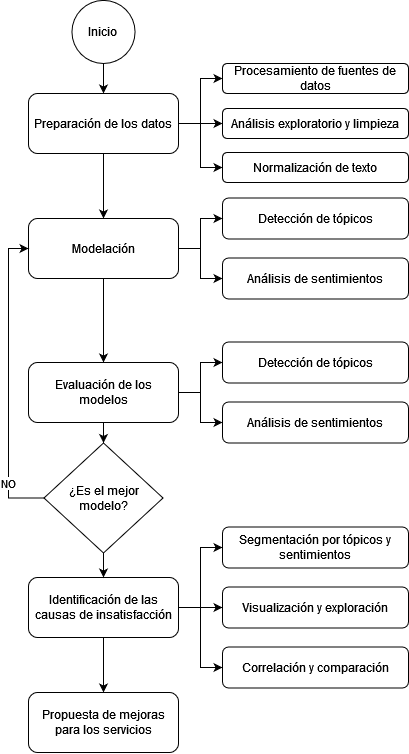

The diagram above was exported from draw.io. Its source (the exported page's mxGraphModel, read from the mxfile embedded in the PNG):
<mxGraphModel dx="1189" dy="1141" grid="1" gridSize="10" guides="1" tooltips="1" connect="1" arrows="1" fold="1" page="1" pageScale="1" pageWidth="827" pageHeight="1169" math="0" shadow="0">
  <root>
    <mxCell id="WIyWlLk6GJQsqaUBKTNV-0" />
    <mxCell id="WIyWlLk6GJQsqaUBKTNV-1" parent="WIyWlLk6GJQsqaUBKTNV-0" />
    <mxCell id="It4BeM9rfLrrCqX1omKw-20" value="" style="edgeStyle=orthogonalEdgeStyle;rounded=0;orthogonalLoop=1;jettySize=auto;html=1;" edge="1" parent="WIyWlLk6GJQsqaUBKTNV-1" source="ZuKRyrKU5qncucfV8hZS-32" target="It4BeM9rfLrrCqX1omKw-0">
      <mxGeometry relative="1" as="geometry" />
    </mxCell>
    <mxCell id="ZuKRyrKU5qncucfV8hZS-32" value="&lt;font style=&quot;font-size: 12px;&quot;&gt;Inicio&lt;/font&gt;" style="ellipse;whiteSpace=wrap;html=1;aspect=fixed;" parent="WIyWlLk6GJQsqaUBKTNV-1" vertex="1">
      <mxGeometry x="76.44" y="22.88" width="63.12" height="63.12" as="geometry" />
    </mxCell>
    <mxCell id="It4BeM9rfLrrCqX1omKw-7" value="" style="edgeStyle=orthogonalEdgeStyle;rounded=0;orthogonalLoop=1;jettySize=auto;html=1;" edge="1" parent="WIyWlLk6GJQsqaUBKTNV-1" source="It4BeM9rfLrrCqX1omKw-0" target="It4BeM9rfLrrCqX1omKw-6">
      <mxGeometry relative="1" as="geometry" />
    </mxCell>
    <mxCell id="It4BeM9rfLrrCqX1omKw-43" style="edgeStyle=orthogonalEdgeStyle;rounded=0;orthogonalLoop=1;jettySize=auto;html=1;exitX=1;exitY=0.5;exitDx=0;exitDy=0;entryX=0;entryY=0.5;entryDx=0;entryDy=0;" edge="1" parent="WIyWlLk6GJQsqaUBKTNV-1" source="It4BeM9rfLrrCqX1omKw-0" target="It4BeM9rfLrrCqX1omKw-3">
      <mxGeometry relative="1" as="geometry" />
    </mxCell>
    <mxCell id="It4BeM9rfLrrCqX1omKw-44" style="edgeStyle=orthogonalEdgeStyle;rounded=0;orthogonalLoop=1;jettySize=auto;html=1;exitX=1;exitY=0.5;exitDx=0;exitDy=0;entryX=0;entryY=0.5;entryDx=0;entryDy=0;" edge="1" parent="WIyWlLk6GJQsqaUBKTNV-1" source="It4BeM9rfLrrCqX1omKw-0" target="It4BeM9rfLrrCqX1omKw-8">
      <mxGeometry relative="1" as="geometry" />
    </mxCell>
    <mxCell id="It4BeM9rfLrrCqX1omKw-45" style="edgeStyle=orthogonalEdgeStyle;rounded=0;orthogonalLoop=1;jettySize=auto;html=1;exitX=1;exitY=0.5;exitDx=0;exitDy=0;entryX=0;entryY=0.5;entryDx=0;entryDy=0;" edge="1" parent="WIyWlLk6GJQsqaUBKTNV-1" source="It4BeM9rfLrrCqX1omKw-0" target="It4BeM9rfLrrCqX1omKw-12">
      <mxGeometry relative="1" as="geometry" />
    </mxCell>
    <mxCell id="It4BeM9rfLrrCqX1omKw-0" value="Preparación de los datos" style="rounded=1;whiteSpace=wrap;html=1;" vertex="1" parent="WIyWlLk6GJQsqaUBKTNV-1">
      <mxGeometry x="33" y="116" width="150" height="60" as="geometry" />
    </mxCell>
    <mxCell id="It4BeM9rfLrrCqX1omKw-3" value="Procesamiento de fuentes de datos" style="rounded=1;whiteSpace=wrap;html=1;" vertex="1" parent="WIyWlLk6GJQsqaUBKTNV-1">
      <mxGeometry x="227" y="86" width="186" height="30" as="geometry" />
    </mxCell>
    <mxCell id="It4BeM9rfLrrCqX1omKw-5" value="Detección de tópicos" style="rounded=1;whiteSpace=wrap;html=1;" vertex="1" parent="WIyWlLk6GJQsqaUBKTNV-1">
      <mxGeometry x="227" y="220.5" width="186" height="41" as="geometry" />
    </mxCell>
    <mxCell id="It4BeM9rfLrrCqX1omKw-40" style="edgeStyle=orthogonalEdgeStyle;rounded=0;orthogonalLoop=1;jettySize=auto;html=1;exitX=1;exitY=0.5;exitDx=0;exitDy=0;entryX=0;entryY=0.5;entryDx=0;entryDy=0;" edge="1" parent="WIyWlLk6GJQsqaUBKTNV-1" source="It4BeM9rfLrrCqX1omKw-6" target="It4BeM9rfLrrCqX1omKw-5">
      <mxGeometry relative="1" as="geometry" />
    </mxCell>
    <mxCell id="It4BeM9rfLrrCqX1omKw-41" style="edgeStyle=orthogonalEdgeStyle;rounded=0;orthogonalLoop=1;jettySize=auto;html=1;exitX=1;exitY=0.5;exitDx=0;exitDy=0;entryX=0;entryY=0.5;entryDx=0;entryDy=0;" edge="1" parent="WIyWlLk6GJQsqaUBKTNV-1" source="It4BeM9rfLrrCqX1omKw-6" target="It4BeM9rfLrrCqX1omKw-9">
      <mxGeometry relative="1" as="geometry" />
    </mxCell>
    <mxCell id="It4BeM9rfLrrCqX1omKw-55" value="" style="edgeStyle=orthogonalEdgeStyle;rounded=0;orthogonalLoop=1;jettySize=auto;html=1;" edge="1" parent="WIyWlLk6GJQsqaUBKTNV-1" source="It4BeM9rfLrrCqX1omKw-6" target="It4BeM9rfLrrCqX1omKw-10">
      <mxGeometry relative="1" as="geometry" />
    </mxCell>
    <mxCell id="It4BeM9rfLrrCqX1omKw-6" value="Modelación" style="whiteSpace=wrap;html=1;rounded=1;" vertex="1" parent="WIyWlLk6GJQsqaUBKTNV-1">
      <mxGeometry x="33" y="241" width="150" height="60" as="geometry" />
    </mxCell>
    <mxCell id="It4BeM9rfLrrCqX1omKw-8" value="Análisis exploratorio y limpieza" style="rounded=1;whiteSpace=wrap;html=1;" vertex="1" parent="WIyWlLk6GJQsqaUBKTNV-1">
      <mxGeometry x="227" y="131" width="186" height="30" as="geometry" />
    </mxCell>
    <mxCell id="It4BeM9rfLrrCqX1omKw-9" value="Análisis de sentimientos" style="rounded=1;whiteSpace=wrap;html=1;" vertex="1" parent="WIyWlLk6GJQsqaUBKTNV-1">
      <mxGeometry x="227" y="280.5" width="186" height="41" as="geometry" />
    </mxCell>
    <mxCell id="It4BeM9rfLrrCqX1omKw-35" style="edgeStyle=orthogonalEdgeStyle;rounded=0;orthogonalLoop=1;jettySize=auto;html=1;exitX=0.5;exitY=1;exitDx=0;exitDy=0;entryX=0.5;entryY=0;entryDx=0;entryDy=0;" edge="1" parent="WIyWlLk6GJQsqaUBKTNV-1" source="It4BeM9rfLrrCqX1omKw-10" target="It4BeM9rfLrrCqX1omKw-19">
      <mxGeometry relative="1" as="geometry" />
    </mxCell>
    <mxCell id="It4BeM9rfLrrCqX1omKw-38" style="edgeStyle=orthogonalEdgeStyle;rounded=0;orthogonalLoop=1;jettySize=auto;html=1;exitX=1;exitY=0.5;exitDx=0;exitDy=0;entryX=0;entryY=0.5;entryDx=0;entryDy=0;" edge="1" parent="WIyWlLk6GJQsqaUBKTNV-1" source="It4BeM9rfLrrCqX1omKw-10" target="It4BeM9rfLrrCqX1omKw-16">
      <mxGeometry relative="1" as="geometry" />
    </mxCell>
    <mxCell id="It4BeM9rfLrrCqX1omKw-39" style="edgeStyle=orthogonalEdgeStyle;rounded=0;orthogonalLoop=1;jettySize=auto;html=1;exitX=1;exitY=0.5;exitDx=0;exitDy=0;entryX=0;entryY=0.5;entryDx=0;entryDy=0;" edge="1" parent="WIyWlLk6GJQsqaUBKTNV-1" source="It4BeM9rfLrrCqX1omKw-10" target="It4BeM9rfLrrCqX1omKw-17">
      <mxGeometry relative="1" as="geometry" />
    </mxCell>
    <mxCell id="It4BeM9rfLrrCqX1omKw-10" value="Evaluación de los modelos" style="whiteSpace=wrap;html=1;rounded=1;" vertex="1" parent="WIyWlLk6GJQsqaUBKTNV-1">
      <mxGeometry x="33" y="385" width="150" height="60" as="geometry" />
    </mxCell>
    <mxCell id="It4BeM9rfLrrCqX1omKw-12" value="Normalización de texto" style="rounded=1;whiteSpace=wrap;html=1;" vertex="1" parent="WIyWlLk6GJQsqaUBKTNV-1">
      <mxGeometry x="227" y="175" width="186" height="30" as="geometry" />
    </mxCell>
    <mxCell id="It4BeM9rfLrrCqX1omKw-16" value="Detección de tópicos" style="rounded=1;whiteSpace=wrap;html=1;" vertex="1" parent="WIyWlLk6GJQsqaUBKTNV-1">
      <mxGeometry x="227" y="364.5" width="186" height="41" as="geometry" />
    </mxCell>
    <mxCell id="It4BeM9rfLrrCqX1omKw-17" value="Análisis de sentimientos" style="rounded=1;whiteSpace=wrap;html=1;" vertex="1" parent="WIyWlLk6GJQsqaUBKTNV-1">
      <mxGeometry x="227" y="424.5" width="186" height="41" as="geometry" />
    </mxCell>
    <mxCell id="It4BeM9rfLrrCqX1omKw-46" style="edgeStyle=orthogonalEdgeStyle;rounded=0;orthogonalLoop=1;jettySize=auto;html=1;exitX=1;exitY=0.5;exitDx=0;exitDy=0;entryX=0;entryY=0.5;entryDx=0;entryDy=0;" edge="1" parent="WIyWlLk6GJQsqaUBKTNV-1" source="It4BeM9rfLrrCqX1omKw-18" target="It4BeM9rfLrrCqX1omKw-29">
      <mxGeometry relative="1" as="geometry" />
    </mxCell>
    <mxCell id="It4BeM9rfLrrCqX1omKw-47" style="edgeStyle=orthogonalEdgeStyle;rounded=0;orthogonalLoop=1;jettySize=auto;html=1;exitX=1;exitY=0.5;exitDx=0;exitDy=0;entryX=0;entryY=0.5;entryDx=0;entryDy=0;" edge="1" parent="WIyWlLk6GJQsqaUBKTNV-1" source="It4BeM9rfLrrCqX1omKw-18" target="It4BeM9rfLrrCqX1omKw-30">
      <mxGeometry relative="1" as="geometry" />
    </mxCell>
    <mxCell id="It4BeM9rfLrrCqX1omKw-48" style="edgeStyle=orthogonalEdgeStyle;rounded=0;orthogonalLoop=1;jettySize=auto;html=1;exitX=1;exitY=0.5;exitDx=0;exitDy=0;entryX=0;entryY=0.5;entryDx=0;entryDy=0;" edge="1" parent="WIyWlLk6GJQsqaUBKTNV-1" source="It4BeM9rfLrrCqX1omKw-18" target="It4BeM9rfLrrCqX1omKw-31">
      <mxGeometry relative="1" as="geometry" />
    </mxCell>
    <mxCell id="It4BeM9rfLrrCqX1omKw-54" value="" style="edgeStyle=orthogonalEdgeStyle;rounded=0;orthogonalLoop=1;jettySize=auto;html=1;" edge="1" parent="WIyWlLk6GJQsqaUBKTNV-1" source="It4BeM9rfLrrCqX1omKw-18" target="It4BeM9rfLrrCqX1omKw-53">
      <mxGeometry relative="1" as="geometry" />
    </mxCell>
    <mxCell id="It4BeM9rfLrrCqX1omKw-18" value="Identificación de las causas de insatisfacción" style="whiteSpace=wrap;html=1;rounded=1;" vertex="1" parent="WIyWlLk6GJQsqaUBKTNV-1">
      <mxGeometry x="33" y="600" width="150" height="60" as="geometry" />
    </mxCell>
    <mxCell id="It4BeM9rfLrrCqX1omKw-32" value="" style="edgeStyle=orthogonalEdgeStyle;rounded=0;orthogonalLoop=1;jettySize=auto;html=1;" edge="1" parent="WIyWlLk6GJQsqaUBKTNV-1" source="It4BeM9rfLrrCqX1omKw-19" target="It4BeM9rfLrrCqX1omKw-18">
      <mxGeometry relative="1" as="geometry" />
    </mxCell>
    <mxCell id="It4BeM9rfLrrCqX1omKw-36" style="edgeStyle=orthogonalEdgeStyle;rounded=0;orthogonalLoop=1;jettySize=auto;html=1;exitX=0;exitY=0.5;exitDx=0;exitDy=0;entryX=0;entryY=0.5;entryDx=0;entryDy=0;" edge="1" parent="WIyWlLk6GJQsqaUBKTNV-1" source="It4BeM9rfLrrCqX1omKw-19" target="It4BeM9rfLrrCqX1omKw-6">
      <mxGeometry relative="1" as="geometry" />
    </mxCell>
    <mxCell id="It4BeM9rfLrrCqX1omKw-37" value="NO" style="edgeLabel;html=1;align=center;verticalAlign=middle;resizable=0;points=[];" vertex="1" connectable="0" parent="It4BeM9rfLrrCqX1omKw-36">
      <mxGeometry x="-0.3416" y="1" relative="1" as="geometry">
        <mxPoint y="49" as="offset" />
      </mxGeometry>
    </mxCell>
    <mxCell id="It4BeM9rfLrrCqX1omKw-19" value="¿Es el mejor modelo?" style="rhombus;whiteSpace=wrap;html=1;" vertex="1" parent="WIyWlLk6GJQsqaUBKTNV-1">
      <mxGeometry x="48.5" y="465.5" width="119" height="110" as="geometry" />
    </mxCell>
    <mxCell id="It4BeM9rfLrrCqX1omKw-29" value="Segmentación por tópicos y sentimientos" style="rounded=1;whiteSpace=wrap;html=1;" vertex="1" parent="WIyWlLk6GJQsqaUBKTNV-1">
      <mxGeometry x="227" y="549.5" width="186" height="41" as="geometry" />
    </mxCell>
    <mxCell id="It4BeM9rfLrrCqX1omKw-30" value="Visualización y exploración" style="rounded=1;whiteSpace=wrap;html=1;" vertex="1" parent="WIyWlLk6GJQsqaUBKTNV-1">
      <mxGeometry x="227" y="609.5" width="186" height="41" as="geometry" />
    </mxCell>
    <mxCell id="It4BeM9rfLrrCqX1omKw-31" value="Correlación y comparación" style="rounded=1;whiteSpace=wrap;html=1;" vertex="1" parent="WIyWlLk6GJQsqaUBKTNV-1">
      <mxGeometry x="227" y="669.5" width="186" height="41" as="geometry" />
    </mxCell>
    <mxCell id="It4BeM9rfLrrCqX1omKw-53" value="Propuesta de mejoras para los servicios" style="whiteSpace=wrap;html=1;rounded=1;" vertex="1" parent="WIyWlLk6GJQsqaUBKTNV-1">
      <mxGeometry x="33" y="715" width="150" height="60" as="geometry" />
    </mxCell>
  </root>
</mxGraphModel>